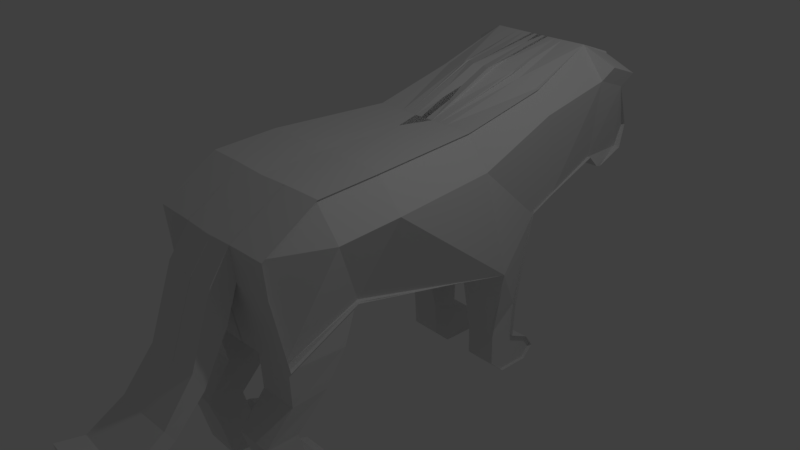 # Source: Failed_lion.blend  (saved by Blender 2.79.0; exported with 4.5.12 LTS)
import bpy
from mathutils import Matrix  # noqa: F401  (used for matrix-valued properties, if any)

bpy.ops.wm.read_factory_settings(use_empty=True)
scene = bpy.context.scene
scene.name = 'Scene'

# ---- collections
col_collection_1 = bpy.data.collections.new('Collection 1'); scene.collection.children.link(col_collection_1)

# ---- world
world_world = bpy.data.worlds.new('World'); scene.world = world_world
world_world.color = (0.05088, 0.05088, 0.05088)
world_world.use_sun_shadow = False
world_world.sun_shadow_jitter_overblur = 0.0
world_world.cycles.sampling_method = 'MANUAL'

# ---- cameras
cam_camera = bpy.data.cameras.new('Camera')
cam_camera.clip_end = 100.0
cam_camera.lens = 35.0
cam_camera.sensor_width = 32.0
cam_camera.sensor_height = 18.0
cam_camera.ortho_scale = 7.314
cam_camera.dof.focus_distance = 0.0
cam_camera.dof.aperture_fstop = 128.0

# ---- lights
light_lamp = bpy.data.lights.new('Lamp', 'POINT')
light_lamp.transmission_factor = 0.0
light_lamp.cutoff_distance = 30.0
light_lamp.energy = 100.0
light_lamp.shadow_buffer_clip_start = 1.001
light_lamp.shadow_soft_size = 0.1
light_lamp.shadow_maximum_resolution = 0.006
light_lamp.use_absolute_resolution = True

# ---- meshes
me_plane = bpy.data.meshes.new('Plane')
me_plane.from_pydata([(0.3973, -0.7018, 1.644), (0.3246, -0.8666, -0.04453), (0.2674, 0.9028, 1.64), (0.3633, 1.298, -0.4576), (0.4129, 2.131, 2.057), (0.5415, 2.238, -0.03852), (0.315, 3.151, 2.305), (0.3958, 2.646, 0.2187), (0.315, 3.623, 2.136), (0.315, 3.514, 0.5962), (0.315, 3.799, 1.824), (-0.08421, 4.164, 0.5962), (0.3973, -1.572, 1.595), (0.2954, -2.107, -0.2705), (0.3973, -2.31, 1.136), (0.3973, -2.261, 0.672), (0.2674, 0.9028, 1.64), (0.3973, -0.7018, 1.644), (0.3246, -0.8666, -0.04453), (0.2145, 1.298, -0.4576), (0.4291, 2.243, -0.1362), (0.3653, 2.131, 2.057), (0.3958, 2.646, 0.2187), (0.2674, 3.151, 2.305), (0.315, 3.514, 0.5962), (0.315, 3.623, 2.136), (0.315, 4.167, 0.5962), (0.3149, 4.305, 0.8718), (0.315, 3.695, 0.4149), (0.315, 3.78, 0.3907), (0.3973, -1.572, 1.595), (0.2954, -2.107, -0.2705), (0.3973, -2.31, 1.136), (0.3973, -2.261, 0.672), (0.9129, -2.251, 0.6733), (0.9003, -2.281, 1.144), (0.9027, -2.083, -0.2585), (1.252, -1.543, 1.162), (0.7817, 3.789, 0.3907), (0.7817, 3.704, 0.4149), (0.7341, 4.321, 0.915), (0.7341, 4.176, 0.5962), (1.072, 3.65, 1.702), (0.7341, 3.523, 0.5962), (1.072, 3.178, 1.871), (0.7887, 2.637, 0.2662), (1.008, 2.156, 1.62), (0.8043, 2.237, 0.1245), (1.061, 1.387, -0.3954), (0.7118, -0.8578, 0.01503), (1.252, -0.6731, 1.211), (1.072, 0.9299, 1.206), (0.7341, 0.9116, 1.64), (0.9129, -0.6913, 1.645), (0.7335, -0.9015, -0.002851), (0.7186, 1.264, -0.4143), (0.8433, 2.206, 0.1589), (0.7716, 2.143, 1.923), (0.825, 2.597, 0.3033), (0.7341, 3.16, 2.305), (0.7817, 3.523, 0.5962), (0.7817, 3.632, 2.136), (0.7817, 4.176, 0.5962), (0.7817, 4.321, 0.915), (0.7817, 3.704, 0.4149), (0.7817, 3.789, 0.3907), (0.9129, -1.562, 1.597), (1.045, -2.125, -0.2159), (0.9126, -2.299, 1.137), (0.9129, -2.251, 0.6733), (0.3649, 1.3, -0.4576), (0.5428, 2.24, -0.03761), (0.5423, -0.6974, 1.645), (0.5423, -1.568, 1.597), (0.4395, 4.17, 0.5962), (0.4395, 4.315, 0.915), (0.4944, 2.136, 2.004), (0.392, 0.9055, 1.64), (0.4562, -2.099, -0.2665), (0.4324, -0.8639, -0.04453), (0.5423, -2.305, 1.137), (0.5423, -2.257, 0.6733), (0.4395, 3.626, 2.136), (0.5015, 2.641, 0.2364), (0.4395, 3.698, 0.4149), (0.4395, 3.783, 0.3907), (0.392, 3.154, 2.305), (0.4395, 3.517, 0.5962), (0.8971, -2.001, -0.8451), (0.7624, -1.105, -0.5096), (0.3641, -2.011, -0.8487), (0.3712, -1.111, -0.5096), (0.8401, -2.354, -1.299), (0.7601, -1.391, -0.9583), (0.3403, -2.36, -1.299), (0.3878, -1.397, -0.9583), (0.835, -2.218, -1.722), (0.755, -1.849, -1.392), (0.3352, -2.224, -1.722), (0.3827, -1.855, -1.392), (0.8288, -2.095, -2.214), (0.7488, -1.716, -1.883), (0.329, -2.101, -2.214), (0.3765, -1.722, -1.883), (0.8244, -1.48, -2.306), (0.6968, -1.571, -1.838), (0.3245, -1.486, -2.306), (0.3721, -1.577, -1.838), (0.7336, 2.024, -1.24), (0.7334, 1.548, -1.586), (0.7334, 1.548, -1.586), (0.7811, 2.024, -1.24), (0.3439, 1.542, -1.586), (0.3915, 2.018, -1.243), (0.7269, 2.005, -1.769), (0.7269, 1.57, -2.051), (0.7269, 1.57, -2.051), (0.7744, 2.005, -1.769), (0.3374, 1.564, -2.051), (0.385, 1.999, -1.769), (0.7251, 2.334, -1.932), (0.7251, 1.828, -2.295), (0.7251, 1.828, -2.295), (0.7726, 2.334, -1.932), (0.3356, 1.822, -2.295), (0.3832, 2.328, -1.932), (0.7227, 2.486, -2.145), (0.7227, 2.323, -2.316), (0.7227, 2.323, -2.316), (0.7702, 2.486, -2.145), (0.3332, 2.317, -2.316), (0.3808, 2.48, -2.145), (-0.1435, 0.9028, 1.64), (-0.1018, -0.7166, 1.632), (-0.08347, 2.124, 1.717), (-0.09593, 3.151, 2.305), (0.1221, 2.59, 0.1852), (-0.09502, 3.514, 0.5962), (-0.09593, 3.623, 2.136), (-0.09593, 4.114, 0.5962), (-0.09593, 4.259, 0.915), (-0.09593, 3.695, 0.4149), (-0.09593, 3.78, 0.3907), (-0.1018, -1.587, 1.584), (-0.1435, -2.112, -0.2742), (-0.005478, -0.8666, -0.04453), (-0.06129, -2.324, 1.124), (-0.1018, -2.276, 0.6605), (-0.1435, 0.9028, 1.64), (-0.1018, -0.7166, 1.632), (-0.05303, -0.8666, -0.04453), (-0.2523, 1.298, -0.4576), (-0.131, 1.946, 2.105), (-0.007663, 2.255, -0.3458), (-0.0212, 2.659, 0.1852), (-0.1435, 3.151, 2.305), (-0.09502, 3.514, 0.5962), (-0.09593, 3.623, 2.136), (-0.09593, 4.167, 0.5962), (-0.096, 4.305, 0.8718), (-0.09593, 3.695, 0.4149), (-0.09593, 3.78, 0.3907), (-0.1018, -1.587, 1.584), (-0.09593, -2.112, -0.2742), (-0.1018, -2.324, 1.124), (-0.1018, -2.276, 0.6605), (0.7817, 0.9116, 1.64), (0.9605, -0.6913, 1.645), (0.7781, -0.9015, -0.002851), (1.045, 1.412, -0.3897), (0.8433, 2.206, 0.1589), (0.8191, 2.143, 1.923), (0.825, 2.597, 0.3033), (0.7341, 3.16, 2.305), (0.7817, 3.523, 0.5962), (0.7341, 3.632, 2.136), (0.8254, 4.176, 0.5962), (0.7817, 4.321, 0.915), (0.7817, 3.704, 0.4149), (0.7817, 3.789, 0.3907), (0.9605, -1.562, 1.597), (1.091, -2.125, -0.2159), (0.9602, -2.299, 1.137), (0.9605, -2.251, 0.6733), (0.7809, 1.548, -1.586), (0.7811, 2.024, -1.24), (0.7744, 1.57, -2.051), (0.7744, 2.005, -1.769), (0.7726, 1.828, -2.295), (0.7726, 2.334, -1.932), (0.7702, 2.323, -2.316), (0.7702, 2.486, -2.145), (0.8218, -1.342, -2.051), (0.6943, -1.442, -1.893), (0.3696, -1.349, -2.051), (0.3696, -1.448, -1.893), (-0.08602, 2.129, 2.14), (0.4059, -2.586, 0.7443), (0.4534, -2.457, 0.236), (-0.05273, -2.601, 0.7329), (-0.09321, -2.472, 0.2245), (0.418, -2.915, -0.1859), (0.4656, -2.818, -0.4189), (-0.04058, -2.93, -0.1974), (-0.08107, -2.833, -0.4304), (0.4392, -3.328, -0.703), (0.4868, -3.239, -0.847), (-0.01937, -3.343, -0.7145), (-0.05986, -3.254, -0.8585), (0.4615, -3.815, -1.007), (0.5091, -3.726, -1.151), (0.002927, -3.83, -1.018), (-0.03756, -3.741, -1.162), (0.4783, -4.173, -0.9311), (0.4783, -4.104, -1.391), (0.00217, -4.188, -0.9425), (-0.03765, -4.119, -1.402), (0.8888, 3.739, 1.885), (0.8412, 3.268, 2.054), (1.179, 3.741, 1.892), (1.179, 3.27, 2.061), (0.3267, 4.164, 0.5962), (0.315, 4.205, 1.105), (0.4395, 4.207, 1.105), (-0.09593, 4.152, 1.105), (-0.09593, 4.205, 1.105), (0.156, 4.381, 0.9141), (-0.096, 4.38, 0.9141), (0.16, 4.279, 1.148), (-0.09593, 4.279, 1.148), (-0.09593, 3.799, 1.824), (0.315, 4.002, 1.465), (-0.09593, 4.002, 1.465), (0.315, 3.824, 1.775), (0.315, 3.824, 1.775), (0.4395, 3.826, 1.775), (-0.09593, 3.826, 1.775), (-0.09593, 3.826, 1.775), (0.315, 3.824, 1.775), (0.315, 3.623, 2.136), (0.4395, 3.626, 2.136), (0.4395, 3.826, 1.775), (0.315, 3.681, 2.028), (0.315, 3.681, 2.028), (0.4395, 3.684, 2.028), (-0.09593, 3.684, 2.028), (-0.09593, 3.684, 2.028), (0.315, 3.681, 2.028), (0.4395, 3.684, 2.028), (0.315, 3.824, 1.775), (0.4395, 3.826, 1.775), (0.315, 3.681, 2.028), (0.4395, 3.684, 2.028), (0.315, 3.836, 1.775), (0.4395, 3.839, 1.775), (0.315, 3.693, 2.028), (0.4395, 3.696, 2.028), (0.3149, 4.201, 0.6651), (0.4395, 4.206, 0.6759), (-0.09593, 4.151, 0.6759), (-0.09595, 4.201, 0.6651), (0.315, 4.167, 0.5962), (-0.09593, 4.167, 0.5962), (0.3149, 4.201, 0.6651), (-0.09595, 4.201, 0.6651), (0.3267, 4.199, 0.6651), (-0.08422, 4.199, 0.6651), (0.08897, 3.799, 1.824), (0.1016, -2.11, -0.2726), (0.1228, -0.7099, 1.637), (0.1228, -1.58, 1.589), (0.09234, 2.03, 2.083), (0.04142, 0.9028, 1.64), (0.08897, 3.78, 0.3907), (0.08897, 4.167, 0.5962), (0.08947, 3.514, 0.5962), (0.08897, 3.695, 0.4149), (0.08897, 4.002, 1.465), (0.1007, 4.199, 0.6651), (0.1704, -2.269, 0.6657), (0.1228, -2.318, 1.13), (0.04142, 3.151, 2.305), (0.08897, 3.623, 2.136), (0.0889, 4.305, 0.8718), (0.08897, 4.205, 1.105), (0.01742, 4.38, 0.9141), (0.01926, 4.279, 1.148), (0.1007, 4.164, 0.5962), (0.08897, 3.825, 1.775), (0.08897, 3.683, 2.028), (0.08895, 4.201, 0.6651), (0.08897, 4.167, 0.5962), (0.08895, 4.201, 0.6651)], [(152, 196)], [(21, 23, 86, 76), (31, 33, 81, 78), (28, 24, 87, 84), (26, 29, 85, 74), (1, 13, 144, 145), (24, 22, 83, 87), (23, 25, 82, 86), (45, 43, 60, 58), (38, 41, 62, 65), (43, 39, 64, 60), (49, 48, 55, 54), (34, 36, 67, 69), (44, 46, 57, 59), (39, 38, 65, 64), (37, 35, 68, 66), (2, 4, 134, 132), (5, 20, 22, 7), (270, 280, 164, 162), (12, 0, 133, 143), (281, 271, 152, 155), (280, 279, 165, 164), (1, 18, 19, 3), (20, 22, 154, 153), (31, 18, 150, 163, 268), (269, 270, 162, 149), (271, 272, 148, 152), (47, 56, 111, 108), (284, 225, 232, 277), (0, 2, 132, 133), (273, 274, 158, 161), (264, 262, 11, 266), (275, 276, 160, 156), (228, 222, 231, 10), (47, 45, 58, 56), (40, 42, 61, 63), (36, 34, 35, 37), (49, 36, 37, 50), (41, 38, 39, 43), (42, 40, 41, 43), (44, 42, 43, 45), (46, 44, 45, 47), (51, 46, 47, 48), (50, 51, 48, 49), (59, 61, 217, 218), (50, 37, 66, 53), (41, 40, 63, 62), (46, 51, 52, 57), (36, 49, 54, 67), (35, 34, 69, 68), (51, 50, 53, 52), (73, 72, 53, 66), (75, 258, 74, 62, 63), (77, 76, 57, 52), (54, 79, 91, 89), (81, 80, 68, 69), (72, 77, 52, 53), (82, 244, 235, 223, 75, 63, 61), (83, 71, 56, 58), (80, 73, 66, 68), (85, 84, 64, 65), (76, 86, 59, 57), (78, 81, 69, 67), (70, 79, 54, 55), (84, 87, 60, 64), (74, 85, 65, 62), (87, 83, 58, 60), (86, 82, 61, 59), (29, 28, 84, 85), (32, 30, 73, 80), (22, 20, 71, 83), (222, 27, 75, 223), (17, 16, 77, 72), (33, 32, 80, 81), (18, 31, 78, 79), (16, 21, 76, 77), (257, 26, 74, 258), (30, 17, 72, 73), (55, 48, 109, 110), (89, 91, 95, 93), (79, 78, 90, 91), (78, 67, 88, 90), (67, 54, 89, 88), (95, 94, 98, 99), (88, 89, 93, 92), (91, 90, 94, 95), (90, 88, 92, 94), (97, 99, 103, 101), (94, 92, 96, 98), (93, 95, 99, 97), (92, 93, 97, 96), (100, 101, 105, 104), (96, 97, 101, 100), (99, 98, 102, 103), (98, 96, 100, 102), (105, 107, 195, 193), (103, 102, 106, 107), (102, 100, 104, 106), (101, 103, 107, 105), (110, 109, 115, 116), (108, 111, 117, 114), (48, 47, 108, 109), (70, 55, 110, 112), (56, 71, 113, 111), (118, 116, 122, 124), (116, 115, 121, 122), (112, 110, 116, 118), (109, 108, 114, 115), (111, 113, 119, 117), (124, 122, 128, 130), (122, 121, 127, 128), (115, 114, 120, 121), (19, 20, 71, 3), (117, 119, 125, 123), (114, 117, 123, 120), (127, 126, 129, 128), (131, 130, 128, 129), (121, 120, 126, 127), (123, 125, 131, 129), (120, 123, 129, 126), (113, 71, 70, 112, 118, 124, 130, 131, 125, 119), (1, 18, 79, 70, 3), (139, 137, 141, 142), (245, 246, 157, 138), (143, 162, 164, 146), (141, 160, 161, 142), (135, 155, 152, 134), (147, 165, 163, 144), (137, 156, 160, 141), (142, 161, 158, 139), (136, 154, 156, 137), (138, 157, 155, 135), (133, 149, 162, 143), (259, 260, 159, 140), (134, 152, 148, 132), (144, 163, 150, 145), (146, 164, 165, 147), (132, 148, 149, 133), (279, 268, 163, 165), (22, 24, 275, 156, 154), (18, 1, 145, 150), (15, 14, 197, 198), (282, 281, 155, 157), (14, 12, 143, 146), (4, 6, 135, 134), (290, 283, 159, 260), (13, 15, 147, 144), (7, 22, 154, 136), (272, 269, 149, 148), (9, 7, 136, 137), (20, 19, 151, 153), (289, 282, 157, 246), (6, 8, 138, 135), (276, 273, 161, 160), (19, 18, 150, 151), (116, 122, 188, 186), (56, 111, 185, 170), (55, 54, 168, 169), (54, 67, 181, 168), (129, 123, 189, 191), (53, 52, 166, 167), (69, 68, 182, 183), (65, 64, 178, 179), (60, 58, 172, 174), (68, 66, 180, 182), (67, 69, 183, 181), (61, 63, 177, 175), (116, 110, 184, 186), (58, 56, 170, 172), (63, 62, 176, 177), (123, 117, 187, 189), (64, 60, 174, 178), (122, 128, 190, 188), (111, 117, 187, 185), (52, 57, 171, 166), (62, 65, 179, 176), (57, 59, 173, 171), (59, 61, 175, 173), (110, 55, 169, 184), (129, 128, 190, 191), (66, 53, 167, 180), (195, 194, 192, 193), (104, 105, 193, 192), (107, 106, 194, 195), (106, 104, 192, 194), (197, 199, 203, 201), (14, 146, 199, 197), (147, 15, 198, 200), (146, 147, 200, 199), (204, 202, 206, 208), (198, 197, 201, 202), (200, 198, 202, 204), (199, 200, 204, 203), (205, 207, 211, 209), (203, 204, 208, 207), (201, 203, 207, 205), (202, 201, 205, 206), (210, 209, 213, 214), (206, 205, 209, 210), (208, 206, 210, 212), (207, 208, 212, 211), (214, 213, 215, 216), (212, 210, 214, 216), (211, 212, 216, 215), (209, 211, 215, 213), (219, 220, 218, 217), (42, 44, 220, 219), (61, 42, 219, 217), (44, 59, 218, 220), (175, 219, 220, 173), (283, 27, 226, 285), (140, 159, 225, 224), (234, 222, 223, 235), (287, 278, 266, 11), (285, 286, 229, 227), (277, 232, 230, 267), (27, 222, 228, 226), (225, 159, 227, 229), (261, 263, 265, 221), (242, 233, 236, 245), (225, 229, 230, 232), (286, 228, 10, 267), (243, 234, 238, 247), (284, 288, 237, 225), (224, 225, 237, 236), (248, 247, 251, 252), (234, 235, 241, 238), (244, 82, 240, 248), (82, 25, 239, 240), (235, 244, 248, 241), (239, 247, 248, 240), (25, 243, 247, 239), (8, 242, 245, 138), (288, 289, 246, 237), (236, 237, 246, 245), (250, 252, 256, 254), (238, 241, 250, 249), (241, 248, 252, 250), (247, 238, 249, 251), (255, 253, 254, 256), (249, 250, 254, 253), (252, 251, 255, 256), (251, 249, 253, 255), (260, 158, 262, 264), (139, 158, 260, 259), (27, 257, 258, 75), (292, 264, 266, 278), (274, 26, 261, 291), (290, 260, 264, 292), (26, 257, 263, 261), (291, 261, 221, 287), (262, 291, 287, 11), (257, 290, 292, 263), (158, 274, 291, 262), (263, 292, 278, 265), (234, 243, 289, 288), (222, 234, 288, 284), (229, 286, 267, 230), (231, 277, 267, 10), (226, 228, 286, 285), (221, 265, 278, 287), (159, 283, 285, 227), (28, 29, 273, 276), (243, 25, 282, 289), (16, 17, 269, 272), (257, 27, 283, 290), (25, 23, 281, 282), (33, 31, 268, 279), (24, 28, 276, 275), (29, 26, 274, 273), (222, 284, 277, 231), (21, 16, 272, 271), (17, 30, 270, 269), (32, 33, 279, 280), (23, 21, 271, 281), (30, 32, 280, 270)])
me_plane.use_remesh_preserve_volume = False
me_plane.use_remesh_preserve_attributes = False
me_plane.use_mirror_vertex_groups = False
me_plane.update()

# ---- objects
ob_plane = bpy.data.objects.new('Plane', me_plane)
ob_lamp = bpy.data.objects.new('Lamp', light_lamp)
ob_camera = bpy.data.objects.new('Camera', cam_camera)

# ---- transforms, parenting, visibility, modifiers, constraints
ob_plane.location = (0.05548, 0.0, 0.0)
ob_plane.lineart.crease_threshold = 0.0
_m = ob_plane.modifiers.new('Mirror', 'MIRROR')
ob_lamp.location = (4.076, 1.005, 5.904)
ob_lamp.rotation_euler = (0.6503, 0.05522, 1.866)
ob_lamp.lock_rotations_4d = False
ob_lamp.empty_display_type = 'ARROWS'
ob_lamp.color = (0.0, 0.0, 0.0, 0.0)
ob_lamp.lineart.crease_threshold = 0.0
ob_camera.location = (7.481, -6.508, 5.344)
ob_camera.rotation_euler = (1.109, 0.0, 0.8149)
ob_camera.lock_rotations_4d = False
ob_camera.empty_display_type = 'ARROWS'
ob_camera.color = (0.0, 0.0, 0.0, 0.0)
ob_camera.display_type = 'WIRE'
ob_camera.lineart.crease_threshold = 0.0

# ---- collection membership
col_collection_1.objects.link(ob_plane)
col_collection_1.objects.link(ob_lamp)
col_collection_1.objects.link(ob_camera)

# ---- scene / render settings (as saved in the file)
scene.camera = ob_camera
scene.frame_start = 1; scene.frame_end = 250; scene.frame_set(1)
scene.render.engine = 'BLENDER_EEVEE_NEXT'
scene.render.resolution_percentage = 50
scene.render.dither_intensity = 0.0
scene.cycles.use_denoising = False
scene.cycles.samples = 128
scene.cycles.sampling_pattern = 'TABULATED_SOBOL'
scene.cycles.use_adaptive_sampling = False
scene.cycles.use_light_tree = False
scene.cycles.blur_glossy = 0.0
scene.cycles.sample_clamp_indirect = 0.0
scene.view_settings.view_transform = 'Standard'
bpy.context.view_layer.update()
